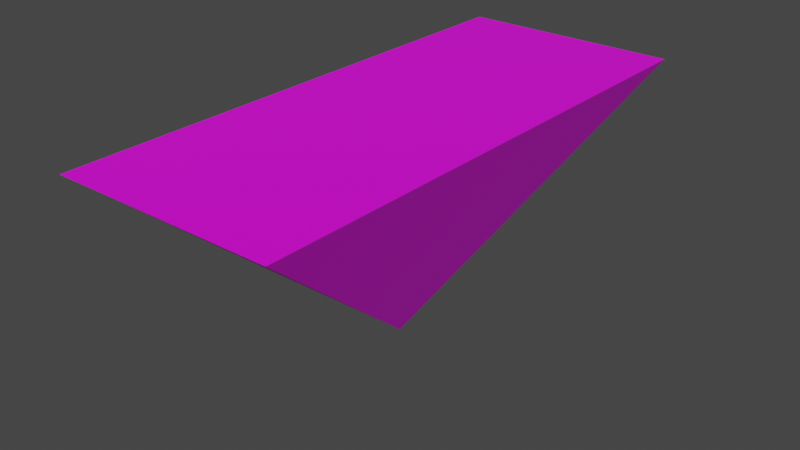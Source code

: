 # Source: environment.blend  (saved by Blender 2.90.8; exported with 4.5.12 LTS)
import bpy
from mathutils import Matrix  # noqa: F401  (used for matrix-valued properties, if any)

bpy.ops.wm.read_factory_settings(use_empty=True)
scene = bpy.context.scene
scene.name = 'Scene'

# ---- collections
col_collection = bpy.data.collections.new('Collection'); scene.collection.children.link(col_collection)

# ---- images (referenced by path relative to the original .blend; pixels are not part of the script)
import os
ASSET_DIR = os.environ.get("B2B_ASSET_DIR", "")  # directory of the original .blend (textures are referenced by path, not embedded)
HERE = os.path.dirname(os.path.abspath(__file__))  # packed textures are extracted next to this script under _unpacked/

def load_image(name, relpath, width, height, colorspace="sRGB"):
    """Load a texture the original file referenced (path relative to the .blend, or extracted next to this script)."""
    p = next((c for c in (os.path.join(HERE, relpath), os.path.join(ASSET_DIR, relpath)) if relpath and os.path.exists(c)), "")
    if p:
        img = bpy.data.images.load(p, check_existing=True)
        img.name = name
    else:  # same state as the original file: an image datablock whose file is absent (Cycles renders it pink)
        img = bpy.data.images.new(name, width, height)
        img.source = "FILE"
        img.filepath = "//" + (relpath or name)
    img.colorspace_settings.name = colorspace
    return img
img_hungrytexture_png = load_image('hungryTexture.png', 'hungryTexture.png', 1024, 1024, 'sRGB')

# ---- materials (node trees are filled in below, after node groups)
mat_material_001 = bpy.data.materials.new('Material.001')
mat_material_001.use_transparent_shadow = False

# ---- material node trees
mat_material_001.use_nodes = True; mat_material_001.node_tree.nodes.clear()
_N = mat_material_001.node_tree.nodes; _L = mat_material_001.node_tree.links
n0 = _N.new('ShaderNodeBsdfPrincipled'); n0.name = 'Principled BSDF'; n0.location = (10, 300)
n0.distribution = 'GGX'
n0.subsurface_method = 'BURLEY'
n0.inputs[3].default_value = 1.45
n0.inputs[27].default_value = (0.0, 0.0, 0.0, 1.0)
n0.inputs[28].default_value = 1.0
n1 = _N.new('ShaderNodeOutputMaterial'); n1.name = 'Material Output'; n1.location = (300, 300)
n2 = _N.new('ShaderNodeTexImage'); n2.name = 'Image Texture'; n2.location = (-280, 270)
n2.image = img_hungrytexture_png
_L.new(n0.outputs[0], n1.inputs[0])
_L.new(n2.outputs[0], n0.inputs[0])
n1.is_active_output = True

# ---- world
world_world = bpy.data.worlds.new('World'); scene.world = world_world
world_world.use_nodes = True; world_world.node_tree.nodes.clear()
_N = world_world.node_tree.nodes; _L = world_world.node_tree.links
n0 = _N.new('ShaderNodeOutputWorld'); n0.name = 'World Output'; n0.location = (300, 300)
n1 = _N.new('ShaderNodeBackground'); n1.name = 'Background'; n1.location = (10, 300)
n1.inputs[0].default_value = (0.05088, 0.05088, 0.05088, 1.0)
_L.new(n1.outputs[0], n0.inputs[0])
n0.is_active_output = True
world_world.color = (0.05088, 0.05088, 0.05088)
world_world.use_sun_shadow = False
world_world.sun_shadow_jitter_overblur = 0.0

# ---- meshes
me_cone_001 = bpy.data.meshes.new('Cone.001')
me_cone_001.from_pydata([(0.0, -2.615e-08, 1.0), (-1.0, 2.412, -1.014), (1.0, 2.412, -1.014), (-1.0, -2.412, -1.014), (1.0, -2.412, -1.014), (-1.0, 2.98e-08, -1.014), (-0.7143, 2.412, -1.014), (-0.4286, 2.412, -1.014), (-0.1429, 2.412, -1.014), (0.1429, 2.412, -1.014), (0.4286, 2.412, -1.014), (0.7143, 2.412, -1.014), (-1.0, -1.723, -1.014), (-1.0, -1.034, -1.014), (-1.0, -0.3446, -1.014), (-1.0, 0.3446, -1.014), (-1.0, 1.034, -1.014), (-1.0, 1.723, -1.014), (0.7143, -2.412, -1.014), (0.4286, -2.412, -1.014), (0.1429, -2.412, -1.014), (-0.1429, -2.412, -1.014), (-0.4286, -2.412, -1.014), (-0.7143, -2.412, -1.014), (1.0, 1.723, -1.014), (1.0, 1.034, -1.014), (1.0, 0.3446, -1.014), (1.0, -0.3446, -1.014), (1.0, -1.034, -1.014), (1.0, -1.723, -1.014), (0.7143, 0.6892, -1.014), (0.4286, 0.6892, -1.014), (0.1429, 0.6892, -1.014), (-0.1429, 0.6892, -1.014), (-0.4286, 0.6892, -1.014), (-0.7143, 0.6892, -1.014), (-0.7143, 1.723, -1.014), (-0.7143, 1.034, -1.014), (-0.7143, 0.3446, -1.014), (-0.7143, -0.3446, -1.014), (-0.7143, -1.034, -1.014), (-0.7143, -1.723, -1.014), (-0.4286, 1.723, -1.014), (-0.4286, 1.034, -1.014), (-0.4286, 0.3446, -1.014), (-0.4286, -0.3446, -1.014), (-0.4286, -1.034, -1.014), (-0.4286, -1.723, -1.014), (-0.1429, 1.723, -1.014), (-0.1429, 1.034, -1.014), (-0.1429, 0.3446, -1.014), (-0.1429, -0.3446, -1.014), (-0.1429, -1.034, -1.014), (-0.1429, -1.723, -1.014), (0.1429, 1.723, -1.014), (0.1429, 1.034, -1.014), (0.1429, 0.3446, -1.014), (0.1429, -0.3446, -1.014), (0.1429, -1.034, -1.014), (0.1429, -1.723, -1.014), (0.4286, 1.723, -1.014), (0.4286, 1.034, -1.014), (0.4286, 0.3446, -1.014), (0.4286, -0.3446, -1.014), (0.4286, -1.034, -1.014), (0.4286, -1.723, -1.014), (0.7143, 1.723, -1.014), (0.7143, 1.034, -1.014), (0.7143, 0.3446, -1.014), (0.7143, -0.3446, -1.014), (0.7143, -1.034, -1.014), (0.7143, -1.723, -1.014), (-1.0, 0.6892, -1.014), (-1.0, 1.378, -1.014), (0.7143, 2.068, -1.014), (1.0, 1.378, -1.014), (1.0, 0.6892, -1.014), (-0.7143, 1.378, -1.014), (-0.4286, 1.378, -1.014), (-0.1429, 1.378, -1.014), (0.1429, 1.378, -1.014), (0.4286, 1.378, -1.014), (0.7143, 1.378, -1.014), (0.4286, 2.068, -1.014), (0.1429, 2.068, -1.014), (-0.1429, 2.068, -1.014), (-0.4286, 2.068, -1.014), (-0.7143, 2.068, -1.014), (1.0, 2.068, -1.014), (-1.0, 2.068, -1.014), (1.0, -2.98e-08, -1.014), (-0.7143, -2.98e-08, -1.014), (-0.4286, -2.98e-08, -1.014), (-0.1429, -2.98e-08, -1.014), (0.1429, -2.98e-08, -1.014), (0.4286, -2.98e-08, -1.014), (0.7143, -2.98e-08, -1.014), (-1.0, -0.6892, -1.014), (1.0, -0.6892, -1.014), (-0.7143, -0.6892, -1.014), (-0.4286, -0.6892, -1.014), (-0.1429, -0.6892, -1.014), (0.1429, -0.6892, -1.014), (0.4286, -0.6892, -1.014), (0.7143, -0.6892, -1.014), (-1.0, -1.383, -1.014), (1.0, -1.383, -1.014), (-0.7143, -1.383, -1.014), (-0.4286, -1.383, -1.014), (-0.1429, -1.383, -1.014), (0.1429, -1.383, -1.014), (0.4286, -1.383, -1.014), (0.7143, -1.383, -1.014), (1.0, -2.068, -1.014), (-1.0, -2.068, -1.014), (-0.7143, -2.068, -1.014), (-0.4286, -2.068, -1.014), (-0.1429, -2.068, -1.014), (0.1429, -2.068, -1.014), (0.4286, -2.068, -1.014), (0.7143, -2.068, -1.014)], [], [(113, 18, 120), (3, 0, 114), (91, 45, 39), (40, 100, 46), (41, 116, 115), (25, 30, 67), (55, 33, 49), (49, 34, 43), (26, 96, 68), (62, 94, 56), (50, 92, 44), (67, 31, 61), (61, 32, 55), (37, 72, 16), (68, 95, 62), (56, 93, 50), (38, 5, 15), (115, 3, 114), (38, 92, 91), (117, 22, 116), (118, 21, 117), (119, 20, 118), (120, 19, 119), (87, 17, 89), (77, 16, 73), (35, 15, 72), (91, 14, 5), (99, 13, 97), (107, 12, 105), (35, 44, 38), (11, 83, 10), (10, 84, 9), (87, 42, 36), (77, 42, 78), (0, 2, 1), (85, 42, 86), (79, 43, 78), (33, 44, 34), (93, 45, 92), (101, 46, 100), (109, 47, 108), (84, 48, 85), (80, 49, 79), (32, 50, 33), (94, 51, 93), (101, 58, 52), (110, 53, 109), (83, 54, 84), (81, 55, 80), (31, 56, 32), (95, 57, 94), (102, 64, 58), (111, 59, 110), (74, 60, 83), (82, 61, 81), (30, 62, 31), (96, 63, 95), (104, 64, 103), (112, 65, 111), (88, 66, 74), (75, 67, 82), (76, 68, 30), (90, 69, 96), (98, 70, 104), (106, 71, 112), (24, 82, 66), (66, 81, 60), (60, 80, 54), (54, 79, 48), (48, 78, 42), (6, 86, 87), (77, 43, 37), (2, 74, 11), (9, 85, 8), (8, 86, 7), (37, 34, 35), (6, 89, 1), (47, 107, 108), (36, 73, 17), (99, 45, 100), (4, 2, 0), (3, 4, 0), (27, 104, 69), (69, 103, 63), (63, 102, 57), (57, 101, 51), (51, 100, 45), (39, 97, 14), (108, 40, 46), (28, 112, 70), (70, 111, 64), (64, 110, 58), (58, 109, 52), (52, 108, 46), (40, 105, 13), (71, 119, 65), (65, 118, 59), (59, 117, 53), (53, 116, 47), (41, 114, 12), (115, 22, 23), (29, 120, 71), (113, 4, 18), (91, 92, 45), (40, 99, 100), (41, 47, 116), (25, 76, 30), (55, 32, 33), (49, 33, 34), (26, 90, 96), (62, 95, 94), (50, 93, 92), (67, 30, 31), (61, 31, 32), (37, 35, 72), (68, 96, 95), (56, 94, 93), (38, 91, 5), (115, 23, 3), (38, 44, 92), (117, 21, 22), (118, 20, 21), (119, 19, 20), (120, 18, 19), (87, 36, 17), (77, 37, 16), (35, 38, 15), (91, 39, 14), (99, 40, 13), (107, 41, 12), (35, 34, 44), (11, 74, 83), (10, 83, 84), (87, 86, 42), (77, 36, 42), (85, 48, 42), (79, 49, 43), (33, 50, 44), (93, 51, 45), (101, 52, 46), (109, 53, 47), (84, 54, 48), (80, 55, 49), (32, 56, 50), (94, 57, 51), (101, 102, 58), (110, 59, 53), (83, 60, 54), (81, 61, 55), (31, 62, 56), (95, 63, 57), (102, 103, 64), (111, 65, 59), (74, 66, 60), (82, 67, 61), (30, 68, 62), (96, 69, 63), (104, 70, 64), (112, 71, 65), (88, 24, 66), (75, 25, 67), (76, 26, 68), (90, 27, 69), (98, 28, 70), (106, 29, 71), (24, 75, 82), (66, 82, 81), (60, 81, 80), (54, 80, 79), (48, 79, 78), (6, 7, 86), (77, 78, 43), (2, 88, 74), (9, 84, 85), (8, 85, 86), (37, 43, 34), (6, 87, 89), (47, 41, 107), (36, 77, 73), (99, 39, 45), (27, 98, 104), (69, 104, 103), (63, 103, 102), (57, 102, 101), (51, 101, 100), (39, 99, 97), (108, 107, 40), (28, 106, 112), (70, 112, 111), (64, 111, 110), (58, 110, 109), (52, 109, 108), (40, 107, 105), (71, 120, 119), (65, 119, 118), (59, 118, 117), (53, 117, 116), (41, 115, 114), (115, 116, 22), (29, 113, 120), (114, 0, 12), (105, 12, 0), (13, 105, 0), (97, 13, 0), (14, 97, 0), (5, 14, 0), (15, 5, 0), (72, 15, 0), (16, 72, 0), (73, 16, 0), (17, 73, 0), (89, 17, 0), (1, 89, 0)])
_uv = me_cone_001.uv_layers.new(name='UVMap')
_uv.uv.foreach_set('vector', [0.2388, 0.2772, 0.21, 0.2984, 0.21, 0.2772, 0.005564, 0.9903, 0.2523, 0.8087, 0.04081, 0.9903, 0.06634, 0.15, 0.09508, 0.1712, 0.06634, 0.1712, 0.06634, 0.2136, 0.09508, 0.1924, 0.09508, 0.2136, 0.06634, 0.256, 0.09508, 0.2772, 0.06634, 0.2772, 0.2388, 0.08635, 0.21, 0.1076, 0.21, 0.08635, 0.1526, 0.08635, 0.1238, 0.1076, 0.1238, 0.08635, 0.1238, 0.08635, 0.09508, 0.1076, 0.09508, 0.08635, 0.2388, 0.1288, 0.21, 0.15, 0.21, 0.1288, 0.1813, 0.1288, 0.1526, 0.15, 0.1526, 0.1288, 0.1238, 0.1288, 0.09508, 0.15, 0.09508, 0.1288, 0.21, 0.08635, 0.1813, 0.1076, 0.1813, 0.08635, 0.1813, 0.08635, 0.1526, 0.1076, 0.1526, 0.08635, 0.06634, 0.08635, 0.0376, 0.1076, 0.0376, 0.08635, 0.21, 0.1288, 0.1813, 0.15, 0.1813, 0.1288, 0.1526, 0.1288, 0.1238, 0.15, 0.1238, 0.1288, 0.06634, 0.1288, 0.0376, 0.15, 0.0376, 0.1288, 0.06634, 0.2772, 0.0376, 0.2984, 0.0376, 0.2772, 0.06634, 0.1288, 0.09508, 0.15, 0.06634, 0.15, 0.1238, 0.2772, 0.09508, 0.2984, 0.09508, 0.2772, 0.1526, 0.2772, 0.1238, 0.2984, 0.1238, 0.2772, 0.1813, 0.2772, 0.1526, 0.2984, 0.1526, 0.2772, 0.21, 0.2772, 0.1813, 0.2984, 0.1813, 0.2772, 0.06634, 0.02272, 0.0376, 0.04393, 0.0376, 0.02272, 0.06634, 0.06514, 0.0376, 0.08635, 0.0376, 0.06514, 0.06634, 0.1076, 0.0376, 0.1288, 0.0376, 0.1076, 0.06634, 0.15, 0.0376, 0.1712, 0.0376, 0.15, 0.06634, 0.1924, 0.0376, 0.2136, 0.0376, 0.1924, 0.06634, 0.2351, 0.0376, 0.256, 0.0376, 0.2351, 0.06634, 0.1076, 0.09508, 0.1288, 0.06634, 0.1288, 0.21, 0.00151, 0.1813, 0.02272, 0.1813, 0.00151, 0.1813, 0.00151, 0.1526, 0.02272, 0.1526, 0.00151, 0.06634, 0.02272, 0.09508, 0.04393, 0.06634, 0.04393, 0.06634, 0.06514, 0.09508, 0.04393, 0.09508, 0.06514, 0.152, 0.8069, 0.2842, 0.9895, 0.00227, 0.9895, 0.1238, 0.02272, 0.09508, 0.04393, 0.09508, 0.02272, 0.1238, 0.06514, 0.09508, 0.08635, 0.09508, 0.06514, 0.1238, 0.1076, 0.09508, 0.1288, 0.09508, 0.1076, 0.1238, 0.15, 0.09508, 0.1712, 0.09508, 0.15, 0.1238, 0.1924, 0.09508, 0.2136, 0.09508, 0.1924, 0.1238, 0.2351, 0.09508, 0.256, 0.09508, 0.2351, 0.1526, 0.02272, 0.1238, 0.04393, 0.1238, 0.02272, 0.1526, 0.06514, 0.1238, 0.08635, 0.1238, 0.06514, 0.1526, 0.1076, 0.1238, 0.1288, 0.1238, 0.1076, 0.1526, 0.15, 0.1238, 0.1712, 0.1238, 0.15, 0.1238, 0.1924, 0.1526, 0.2136, 0.1238, 0.2136, 0.1526, 0.2351, 0.1238, 0.256, 0.1238, 0.2351, 0.1813, 0.02272, 0.1526, 0.04393, 0.1526, 0.02272, 0.1813, 0.06514, 0.1526, 0.08635, 0.1526, 0.06514, 0.1813, 0.1076, 0.1526, 0.1288, 0.1526, 0.1076, 0.1813, 0.15, 0.1526, 0.1712, 0.1526, 0.15, 0.1526, 0.1924, 0.1813, 0.2136, 0.1526, 0.2136, 0.1813, 0.2351, 0.1526, 0.256, 0.1526, 0.2351, 0.21, 0.02272, 0.1813, 0.04393, 0.1813, 0.02272, 0.21, 0.06514, 0.1813, 0.08635, 0.1813, 0.06514, 0.21, 0.1076, 0.1813, 0.1288, 0.1813, 0.1076, 0.21, 0.15, 0.1813, 0.1712, 0.1813, 0.15, 0.21, 0.1924, 0.1813, 0.2136, 0.1813, 0.1924, 0.21, 0.2351, 0.1813, 0.256, 0.1813, 0.2351, 0.2388, 0.02272, 0.21, 0.04393, 0.21, 0.02272, 0.2388, 0.06514, 0.21, 0.08635, 0.21, 0.06514, 0.2388, 0.1076, 0.21, 0.1288, 0.21, 0.1076, 0.2388, 0.15, 0.21, 0.1712, 0.21, 0.15, 0.2388, 0.1924, 0.21, 0.2136, 0.21, 0.1924, 0.2388, 0.2351, 0.21, 0.256, 0.21, 0.2351, 0.2388, 0.04393, 0.21, 0.06514, 0.21, 0.04393, 0.21, 0.04393, 0.1813, 0.06514, 0.1813, 0.04393, 0.1813, 0.04393, 0.1526, 0.06514, 0.1526, 0.04393, 0.1526, 0.04393, 0.1238, 0.06514, 0.1238, 0.04393, 0.1238, 0.04393, 0.09508, 0.06514, 0.09508, 0.04393, 0.06634, 0.00151, 0.09508, 0.02272, 0.06634, 0.02272, 0.06634, 0.06514, 0.09508, 0.08635, 0.06634, 0.08635, 0.2388, 0.00151, 0.21, 0.02272, 0.21, 0.00151, 0.1526, 0.00151, 0.1238, 0.02272, 0.1238, 0.00151, 0.1238, 0.00151, 0.09508, 0.02272, 0.09508, 0.00151, 0.06634, 0.08635, 0.09508, 0.1076, 0.06634, 0.1076, 0.06634, 0.00151, 0.0376, 0.02272, 0.0376, 0.00151, 0.09508, 0.256, 0.06634, 0.2351, 0.09508, 0.2351, 0.06634, 0.04393, 0.0376, 0.06514, 0.0376, 0.04393, 0.06634, 0.1924, 0.09508, 0.1712, 0.09508, 0.1924, 0.5237, 0.99, -0.000131, 0.99, 0.2618, 0.8052, 0.2455, 0.9907, 0.0004911, 0.9907, 0.128, 0.8086, 0.2388, 0.1712, 0.21, 0.1924, 0.21, 0.1712, 0.21, 0.1712, 0.1813, 0.1924, 0.1813, 0.1712, 0.1813, 0.1712, 0.1526, 0.1924, 0.1526, 0.1712, 0.1526, 0.1712, 0.1238, 0.1924, 0.1238, 0.1712, 0.1238, 0.1712, 0.09508, 0.1924, 0.09508, 0.1712, 0.06634, 0.1712, 0.0376, 0.1924, 0.0376, 0.1712, 0.09508, 0.2351, 0.06634, 0.2136, 0.09508, 0.2136, 0.2388, 0.2136, 0.21, 0.2351, 0.21, 0.2136, 0.21, 0.2136, 0.1813, 0.2351, 0.1813, 0.2136, 0.1813, 0.2136, 0.1526, 0.2351, 0.1526, 0.2136, 0.1526, 0.2136, 0.1238, 0.2351, 0.1238, 0.2136, 0.1238, 0.2136, 0.09508, 0.2351, 0.09508, 0.2136, 0.06634, 0.2136, 0.0376, 0.2351, 0.0376, 0.2136, 0.21, 0.256, 0.1813, 0.2772, 0.1813, 0.256, 0.1813, 0.256, 0.1526, 0.2772, 0.1526, 0.256, 0.1526, 0.256, 0.1238, 0.2772, 0.1238, 0.256, 0.1238, 0.256, 0.09508, 0.2772, 0.09508, 0.256, 0.06634, 0.256, 0.0376, 0.2772, 0.0376, 0.256, 0.06634, 0.2772, 0.09508, 0.2984, 0.06634, 0.2984, 0.2388, 0.256, 0.21, 0.2772, 0.21, 0.256, 0.2388, 0.2772, 0.2388, 0.2984, 0.21, 0.2984, 0.06634, 0.15, 0.09508, 0.15, 0.09508, 0.1712, 0.06634, 0.2136, 0.06634, 0.1924, 0.09508, 0.1924, 0.06634, 0.256, 0.09508, 0.256, 0.09508, 0.2772, 0.2388, 0.08635, 0.2388, 0.1076, 0.21, 0.1076, 0.1526, 0.08635, 0.1526, 0.1076, 0.1238, 0.1076, 0.1238, 0.08635, 0.1238, 0.1076, 0.09508, 0.1076, 0.2388, 0.1288, 0.2388, 0.15, 0.21, 0.15, 0.1813, 0.1288, 0.1813, 0.15, 0.1526, 0.15, 0.1238, 0.1288, 0.1238, 0.15, 0.09508, 0.15, 0.21, 0.08635, 0.21, 0.1076, 0.1813, 0.1076, 0.1813, 0.08635, 0.1813, 0.1076, 0.1526, 0.1076, 0.06634, 0.08635, 0.06634, 0.1076, 0.0376, 0.1076, 0.21, 0.1288, 0.21, 0.15, 0.1813, 0.15, 0.1526, 0.1288, 0.1526, 0.15, 0.1238, 0.15, 0.06634, 0.1288, 0.06634, 0.15, 0.0376, 0.15, 0.06634, 0.2772, 0.06634, 0.2984, 0.0376, 0.2984, 0.06634, 0.1288, 0.09508, 0.1288, 0.09508, 0.15, 0.1238, 0.2772, 0.1238, 0.2984, 0.09508, 0.2984, 0.1526, 0.2772, 0.1526, 0.2984, 0.1238, 0.2984, 0.1813, 0.2772, 0.1813, 0.2984, 0.1526, 0.2984, 0.21, 0.2772, 0.21, 0.2984, 0.1813, 0.2984, 0.06634, 0.02272, 0.06634, 0.04393, 0.0376, 0.04393, 0.06634, 0.06514, 0.06634, 0.08635, 0.0376, 0.08635, 0.06634, 0.1076, 0.06634, 0.1288, 0.0376, 0.1288, 0.06634, 0.15, 0.06634, 0.1712, 0.0376, 0.1712, 0.06634, 0.1924, 0.06634, 0.2136, 0.0376, 0.2136, 0.06634, 0.2351, 0.06634, 0.256, 0.0376, 0.256, 0.06634, 0.1076, 0.09508, 0.1076, 0.09508, 0.1288, 0.21, 0.00151, 0.21, 0.02272, 0.1813, 0.02272, 0.1813, 0.00151, 0.1813, 0.02272, 0.1526, 0.02272, 0.06634, 0.02272, 0.09508, 0.02272, 0.09508, 0.04393, 0.06634, 0.06514, 0.06634, 0.04393, 0.09508, 0.04393, 0.1238, 0.02272, 0.1238, 0.04393, 0.09508, 0.04393, 0.1238, 0.06514, 0.1238, 0.08635, 0.09508, 0.08635, 0.1238, 0.1076, 0.1238, 0.1288, 0.09508, 0.1288, 0.1238, 0.15, 0.1238, 0.1712, 0.09508, 0.1712, 0.1238, 0.1924, 0.1238, 0.2136, 0.09508, 0.2136, 0.1238, 0.2351, 0.1238, 0.256, 0.09508, 0.256, 0.1526, 0.02272, 0.1526, 0.04393, 0.1238, 0.04393, 0.1526, 0.06514, 0.1526, 0.08635, 0.1238, 0.08635, 0.1526, 0.1076, 0.1526, 0.1288, 0.1238, 0.1288, 0.1526, 0.15, 0.1526, 0.1712, 0.1238, 0.1712, 0.1238, 0.1924, 0.1526, 0.1924, 0.1526, 0.2136, 0.1526, 0.2351, 0.1526, 0.256, 0.1238, 0.256, 0.1813, 0.02272, 0.1813, 0.04393, 0.1526, 0.04393, 0.1813, 0.06514, 0.1813, 0.08635, 0.1526, 0.08635, 0.1813, 0.1076, 0.1813, 0.1288, 0.1526, 0.1288, 0.1813, 0.15, 0.1813, 0.1712, 0.1526, 0.1712, 0.1526, 0.1924, 0.1813, 0.1924, 0.1813, 0.2136, 0.1813, 0.2351, 0.1813, 0.256, 0.1526, 0.256, 0.21, 0.02272, 0.21, 0.04393, 0.1813, 0.04393, 0.21, 0.06514, 0.21, 0.08635, 0.1813, 0.08635, 0.21, 0.1076, 0.21, 0.1288, 0.1813, 0.1288, 0.21, 0.15, 0.21, 0.1712, 0.1813, 0.1712, 0.21, 0.1924, 0.21, 0.2136, 0.1813, 0.2136, 0.21, 0.2351, 0.21, 0.256, 0.1813, 0.256, 0.2388, 0.02272, 0.2388, 0.04393, 0.21, 0.04393, 0.2388, 0.06514, 0.2388, 0.08635, 0.21, 0.08635, 0.2388, 0.1076, 0.2388, 0.1288, 0.21, 0.1288, 0.2388, 0.15, 0.2388, 0.1712, 0.21, 0.1712, 0.2388, 0.1924, 0.2388, 0.2136, 0.21, 0.2136, 0.2388, 0.2351, 0.2388, 0.256, 0.21, 0.256, 0.2388, 0.04393, 0.2388, 0.06514, 0.21, 0.06514, 0.21, 0.04393, 0.21, 0.06514, 0.1813, 0.06514, 0.1813, 0.04393, 0.1813, 0.06514, 0.1526, 0.06514, 0.1526, 0.04393, 0.1526, 0.06514, 0.1238, 0.06514, 0.1238, 0.04393, 0.1238, 0.06514, 0.09508, 0.06514, 0.06634, 0.00151, 0.09508, 0.00151, 0.09508, 0.02272, 0.06634, 0.06514, 0.09508, 0.06514, 0.09508, 0.08635, 0.2388, 0.00151, 0.2388, 0.02272, 0.21, 0.02272, 0.1526, 0.00151, 0.1526, 0.02272, 0.1238, 0.02272, 0.1238, 0.00151, 0.1238, 0.02272, 0.09508, 0.02272, 0.06634, 0.08635, 0.09508, 0.08635, 0.09508, 0.1076, 0.06634, 0.00151, 0.06634, 0.02272, 0.0376, 0.02272, 0.09508, 0.256, 0.06634, 0.256, 0.06634, 0.2351, 0.06634, 0.04393, 0.06634, 0.06514, 0.0376, 0.06514, 0.06634, 0.1924, 0.06634, 0.1712, 0.09508, 0.1712, 0.2388, 0.1712, 0.2388, 0.1924, 0.21, 0.1924, 0.21, 0.1712, 0.21, 0.1924, 0.1813, 0.1924, 0.1813, 0.1712, 0.1813, 0.1924, 0.1526, 0.1924, 0.1526, 0.1712, 0.1526, 0.1924, 0.1238, 0.1924, 0.1238, 0.1712, 0.1238, 0.1924, 0.09508, 0.1924, 0.06634, 0.1712, 0.06634, 0.1924, 0.0376, 0.1924, 0.09508, 0.2351, 0.06634, 0.2351, 0.06634, 0.2136, 0.2388, 0.2136, 0.2388, 0.2351, 0.21, 0.2351, 0.21, 0.2136, 0.21, 0.2351, 0.1813, 0.2351, 0.1813, 0.2136, 0.1813, 0.2351, 0.1526, 0.2351, 0.1526, 0.2136, 0.1526, 0.2351, 0.1238, 0.2351, 0.1238, 0.2136, 0.1238, 0.2351, 0.09508, 0.2351, 0.06634, 0.2136, 0.06634, 0.2351, 0.0376, 0.2351, 0.21, 0.256, 0.21, 0.2772, 0.1813, 0.2772, 0.1813, 0.256, 0.1813, 0.2772, 0.1526, 0.2772, 0.1526, 0.256, 0.1526, 0.2772, 0.1238, 0.2772, 0.1238, 0.256, 0.1238, 0.2772, 0.09508, 0.2772, 0.06634, 0.256, 0.06634, 0.2772, 0.0376, 0.2772, 0.06634, 0.2772, 0.09508, 0.2772, 0.09508, 0.2984, 0.2388, 0.256, 0.2388, 0.2772, 0.21, 0.2772, 0.04081, 0.9903, 0.2523, 0.8087, 0.07606, 0.9903, 0.1108, 0.9903, 0.07606, 0.9903, 0.2523, 0.8087, 0.1466, 0.9903, 0.1108, 0.9903, 0.2523, 0.8087, 0.1818, 0.9903, 0.1466, 0.9903, 0.2523, 0.8087, 0.2171, 0.9903, 0.1818, 0.9903, 0.2523, 0.8087, 0.2523, 0.9903, 0.2171, 0.9903, 0.2523, 0.8087, 0.2876, 0.9903, 0.2523, 0.9903, 0.2523, 0.8087, 0.3228, 0.9903, 0.2876, 0.9903, 0.2523, 0.8087, 0.3581, 0.9903, 0.3228, 0.9903, 0.2523, 0.8087, 0.3933, 0.9903, 0.3581, 0.9903, 0.2523, 0.8087, 0.4286, 0.9903, 0.3933, 0.9903, 0.2523, 0.8087, 0.4638, 0.9903, 0.4286, 0.9903, 0.2523, 0.8087, 0.4991, 0.9903, 0.4638, 0.9903, 0.2523, 0.8087])
me_cone_001.materials.append(mat_material_001)
me_cone_001.use_remesh_fix_poles = True
me_cone_001.use_remesh_preserve_attributes = False
me_cone_001.use_mirror_vertex_groups = False
me_cone_001.update()

# ---- objects
ob_cone = bpy.data.objects.new('Cone', me_cone_001)

# ---- transforms, parenting, visibility, modifiers, constraints
ob_cone.location = (0.0, 0.0, 0.0)
ob_cone.rotation_euler = (0.0, 3.142, 0.0)
ob_cone.lineart.crease_threshold = 0.0

# ---- collection membership
col_collection.objects.link(ob_cone)

# ---- scene / render settings (as saved in the file)
scene.frame_start = 1; scene.frame_end = 250; scene.frame_set(2)
scene.render.engine = 'BLENDER_EEVEE_NEXT'
scene.cycles.use_denoising = False
scene.cycles.samples = 128
scene.cycles.sampling_pattern = 'TABULATED_SOBOL'
scene.cycles.use_adaptive_sampling = False
scene.cycles.use_light_tree = False
scene.view_settings.view_transform = 'Filmic'
bpy.context.view_layer.update()

# ---- added for rendering (the .blend has no active camera and no usable light): camera, sun
cam_auto = bpy.data.cameras.new('AutoCamera')
cam_auto.lens = 50.0
cam_auto.sensor_width = 36.0
cam_auto.clip_end = 1000.0
ob_auto_camera = bpy.data.objects.new('AutoCamera', cam_auto)
scene.collection.objects.link(ob_auto_camera)
ob_auto_camera.location = (5.17881, -6.21457, 4.15018)
ob_auto_camera.rotation_euler = (1.09748, -7.21219e-08, 0.694738)
scene.camera = ob_auto_camera
light_auto_sun = bpy.data.lights.new('AutoSun', 'SUN')
light_auto_sun.energy = 3.0
light_auto_sun.angle = 0.0523599
ob_auto_sun = bpy.data.objects.new('AutoSun', light_auto_sun)
scene.collection.objects.link(ob_auto_sun)
ob_auto_sun.rotation_euler = (0.872665, 0.174533, 0.523599)
bpy.context.view_layer.update()
